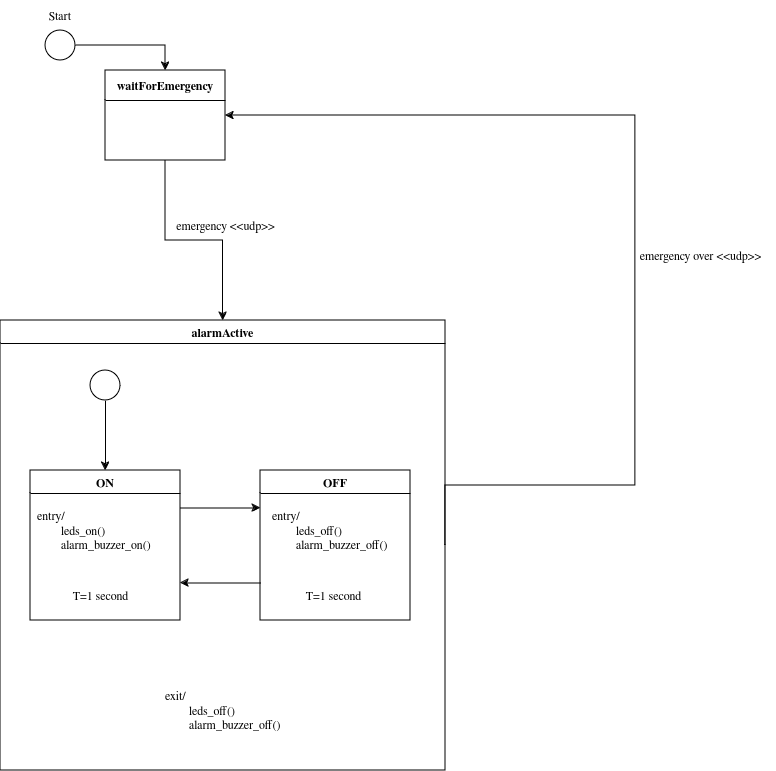

The diagram above was exported from draw.io. Its source (the exported page's mxGraphModel, read from the mxfile embedded in the PNG):
<mxGraphModel dx="938" dy="1322" grid="1" gridSize="10" guides="1" tooltips="1" connect="1" arrows="1" fold="1" page="1" pageScale="1" pageWidth="850" pageHeight="1100" math="0" shadow="0">
  <root>
    <mxCell id="0" />
    <mxCell id="1" parent="0" />
    <mxCell id="QVaJWWwNcft2Wd4UFOt5-6" style="edgeStyle=orthogonalEdgeStyle;rounded=0;orthogonalLoop=1;jettySize=auto;html=1;entryX=0.5;entryY=0;entryDx=0;entryDy=0;exitX=0.5;exitY=1;exitDx=0;exitDy=0;" edge="1" parent="1" source="QVaJWWwNcft2Wd4UFOt5-8" target="QVaJWWwNcft2Wd4UFOt5-10">
      <mxGeometry relative="1" as="geometry">
        <mxPoint x="200" y="320" as="sourcePoint" />
        <mxPoint x="190" y="420" as="targetPoint" />
      </mxGeometry>
    </mxCell>
    <mxCell id="QVaJWWwNcft2Wd4UFOt5-3" style="edgeStyle=orthogonalEdgeStyle;rounded=0;orthogonalLoop=1;jettySize=auto;html=1;exitX=1;exitY=0.5;exitDx=0;exitDy=0;entryX=0.5;entryY=0;entryDx=0;entryDy=0;" edge="1" parent="1" source="QVaJWWwNcft2Wd4UFOt5-2" target="QVaJWWwNcft2Wd4UFOt5-8">
      <mxGeometry relative="1" as="geometry">
        <mxPoint x="240" y="200" as="targetPoint" />
      </mxGeometry>
    </mxCell>
    <mxCell id="QVaJWWwNcft2Wd4UFOt5-2" value="" style="ellipse;whiteSpace=wrap;html=1;aspect=fixed;fillColor=default;labelBackgroundColor=#000000;" vertex="1" parent="1">
      <mxGeometry x="70" y="160" width="30" height="30" as="geometry" />
    </mxCell>
    <mxCell id="QVaJWWwNcft2Wd4UFOt5-4" value="Start" style="text;html=1;align=center;verticalAlign=middle;whiteSpace=wrap;rounded=0;" vertex="1" parent="1">
      <mxGeometry x="55" y="130" width="60" height="30" as="geometry" />
    </mxCell>
    <mxCell id="QVaJWWwNcft2Wd4UFOt5-7" value="emergency &amp;lt;&amp;lt;udp&amp;gt;&amp;gt;" style="text;html=1;align=center;verticalAlign=middle;resizable=0;points=[];autosize=1;strokeColor=none;fillColor=none;" vertex="1" parent="1">
      <mxGeometry x="190" y="340" width="120" height="30" as="geometry" />
    </mxCell>
    <mxCell id="QVaJWWwNcft2Wd4UFOt5-8" value="waitForEmergency" style="swimlane;whiteSpace=wrap;html=1;startSize=30;" vertex="1" parent="1">
      <mxGeometry x="130" y="200" width="120" height="90" as="geometry" />
    </mxCell>
    <mxCell id="QVaJWWwNcft2Wd4UFOt5-11" style="edgeStyle=orthogonalEdgeStyle;rounded=0;orthogonalLoop=1;jettySize=auto;html=1;entryX=1;entryY=0.5;entryDx=0;entryDy=0;exitX=1;exitY=0.5;exitDx=0;exitDy=0;" edge="1" parent="1" source="QVaJWWwNcft2Wd4UFOt5-10" target="QVaJWWwNcft2Wd4UFOt5-8">
      <mxGeometry relative="1" as="geometry">
        <Array as="points">
          <mxPoint x="660" y="615" />
          <mxPoint x="660" y="245" />
        </Array>
      </mxGeometry>
    </mxCell>
    <mxCell id="QVaJWWwNcft2Wd4UFOt5-10" value="alarmActive" style="swimlane;whiteSpace=wrap;html=1;" vertex="1" parent="1">
      <mxGeometry x="25" y="450" width="445" height="450" as="geometry" />
    </mxCell>
    <mxCell id="QVaJWWwNcft2Wd4UFOt5-22" style="edgeStyle=orthogonalEdgeStyle;rounded=0;orthogonalLoop=1;jettySize=auto;html=1;exitX=1;exitY=0.25;exitDx=0;exitDy=0;entryX=0;entryY=0.25;entryDx=0;entryDy=0;" edge="1" parent="QVaJWWwNcft2Wd4UFOt5-10" source="QVaJWWwNcft2Wd4UFOt5-14" target="QVaJWWwNcft2Wd4UFOt5-15">
      <mxGeometry relative="1" as="geometry" />
    </mxCell>
    <mxCell id="QVaJWWwNcft2Wd4UFOt5-14" value="ON" style="swimlane;whiteSpace=wrap;html=1;" vertex="1" parent="QVaJWWwNcft2Wd4UFOt5-10">
      <mxGeometry x="30" y="150" width="150" height="150" as="geometry" />
    </mxCell>
    <mxCell id="QVaJWWwNcft2Wd4UFOt5-16" value="&lt;div align=&quot;left&quot;&gt;entry/&lt;/div&gt;&lt;div align=&quot;left&quot;&gt;&lt;span style=&quot;white-space: pre;&quot;&gt;&#09;&lt;/span&gt;leds_on()&lt;/div&gt;&lt;div align=&quot;left&quot;&gt;&lt;span style=&quot;white-space: pre;&quot;&gt;&#09;&lt;/span&gt;alarm_buzzer_on()&lt;br&gt;&lt;/div&gt;" style="text;html=1;align=left;verticalAlign=middle;resizable=0;points=[];autosize=1;strokeColor=none;fillColor=none;" vertex="1" parent="QVaJWWwNcft2Wd4UFOt5-14">
      <mxGeometry x="5" y="30" width="140" height="60" as="geometry" />
    </mxCell>
    <mxCell id="QVaJWWwNcft2Wd4UFOt5-19" value="T=1 second" style="text;html=1;align=center;verticalAlign=middle;resizable=0;points=[];autosize=1;strokeColor=none;fillColor=none;" vertex="1" parent="QVaJWWwNcft2Wd4UFOt5-14">
      <mxGeometry x="30" y="110" width="80" height="30" as="geometry" />
    </mxCell>
    <mxCell id="QVaJWWwNcft2Wd4UFOt5-21" style="edgeStyle=orthogonalEdgeStyle;rounded=0;orthogonalLoop=1;jettySize=auto;html=1;exitX=0;exitY=0.75;exitDx=0;exitDy=0;entryX=1;entryY=0.75;entryDx=0;entryDy=0;" edge="1" parent="QVaJWWwNcft2Wd4UFOt5-10" source="QVaJWWwNcft2Wd4UFOt5-15" target="QVaJWWwNcft2Wd4UFOt5-14">
      <mxGeometry relative="1" as="geometry" />
    </mxCell>
    <mxCell id="QVaJWWwNcft2Wd4UFOt5-15" value="OFF" style="swimlane;whiteSpace=wrap;html=1;" vertex="1" parent="QVaJWWwNcft2Wd4UFOt5-10">
      <mxGeometry x="260" y="150" width="150" height="150" as="geometry" />
    </mxCell>
    <mxCell id="QVaJWWwNcft2Wd4UFOt5-17" value="&lt;div align=&quot;left&quot;&gt;entry/&lt;/div&gt;&lt;div align=&quot;left&quot;&gt;&lt;span style=&quot;white-space: pre;&quot;&gt;&#09;&lt;/span&gt;leds_off()&lt;/div&gt;&lt;div align=&quot;left&quot;&gt;&lt;span style=&quot;white-space: pre;&quot;&gt;&#09;&lt;/span&gt;alarm_buzzer_off()&lt;br&gt;&lt;/div&gt;" style="text;html=1;align=left;verticalAlign=middle;resizable=0;points=[];autosize=1;strokeColor=none;fillColor=none;" vertex="1" parent="QVaJWWwNcft2Wd4UFOt5-15">
      <mxGeometry x="10" y="30" width="140" height="60" as="geometry" />
    </mxCell>
    <mxCell id="QVaJWWwNcft2Wd4UFOt5-18" value="T=1 second" style="text;html=1;align=center;verticalAlign=middle;resizable=0;points=[];autosize=1;strokeColor=none;fillColor=none;" vertex="1" parent="QVaJWWwNcft2Wd4UFOt5-15">
      <mxGeometry x="32.5" y="110" width="80" height="30" as="geometry" />
    </mxCell>
    <mxCell id="QVaJWWwNcft2Wd4UFOt5-24" style="edgeStyle=orthogonalEdgeStyle;rounded=0;orthogonalLoop=1;jettySize=auto;html=1;exitX=0.5;exitY=1;exitDx=0;exitDy=0;entryX=0.5;entryY=0;entryDx=0;entryDy=0;" edge="1" parent="QVaJWWwNcft2Wd4UFOt5-10" source="QVaJWWwNcft2Wd4UFOt5-23" target="QVaJWWwNcft2Wd4UFOt5-14">
      <mxGeometry relative="1" as="geometry" />
    </mxCell>
    <mxCell id="QVaJWWwNcft2Wd4UFOt5-23" value="" style="ellipse;whiteSpace=wrap;html=1;aspect=fixed;fillColor=default;fontColor=#000000;" vertex="1" parent="QVaJWWwNcft2Wd4UFOt5-10">
      <mxGeometry x="90" y="50" width="30" height="30" as="geometry" />
    </mxCell>
    <mxCell id="QVaJWWwNcft2Wd4UFOt5-25" value="&lt;div&gt;exit/&lt;/div&gt;&lt;div&gt;&lt;span style=&quot;white-space: pre;&quot;&gt;&#09;&lt;/span&gt;leds_off()&lt;/div&gt;&lt;div&gt;&lt;span style=&quot;white-space: pre;&quot;&gt;&#09;&lt;/span&gt;alarm_buzzer_off()&lt;br&gt;&lt;/div&gt;" style="text;html=1;align=left;verticalAlign=middle;resizable=0;points=[];autosize=1;strokeColor=none;fillColor=none;" vertex="1" parent="QVaJWWwNcft2Wd4UFOt5-10">
      <mxGeometry x="162.5" y="360" width="140" height="60" as="geometry" />
    </mxCell>
    <mxCell id="QVaJWWwNcft2Wd4UFOt5-12" value="emergency over &amp;lt;&amp;lt;udp&amp;gt;&amp;gt;" style="text;html=1;align=center;verticalAlign=middle;resizable=0;points=[];autosize=1;strokeColor=none;fillColor=none;" vertex="1" parent="1">
      <mxGeometry x="650" y="370" width="150" height="30" as="geometry" />
    </mxCell>
  </root>
</mxGraphModel>